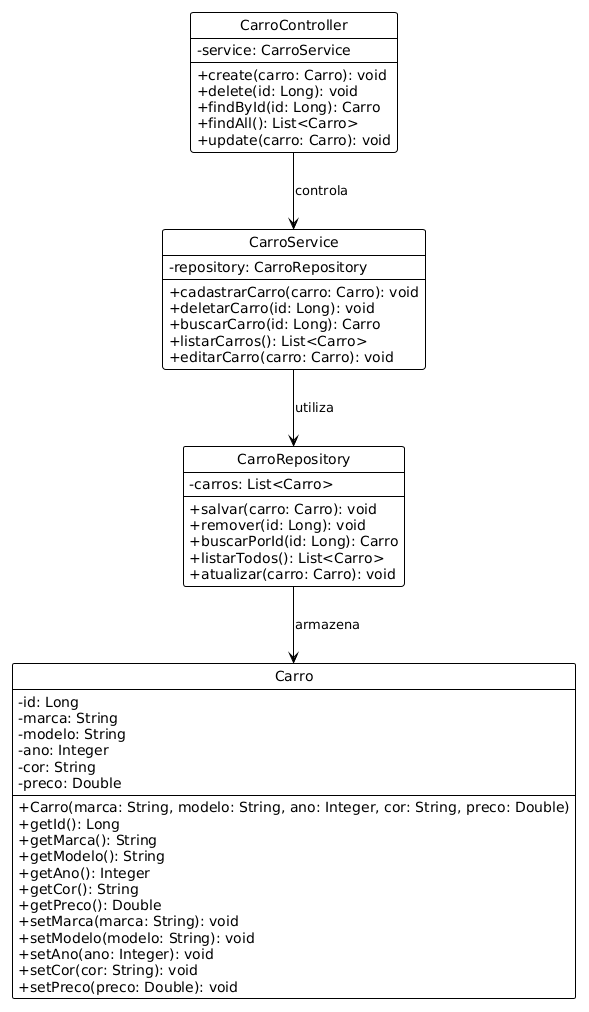

The diagram above was rendered by PlantUML. Its source (embedded in the PNG):
@startuml
!theme plain
hide circle
skinparam classAttributeIconSize 0

class Carro {
  -id: Long
  -marca: String
  -modelo: String
  -ano: Integer
  -cor: String
  -preco: Double
  --
  +Carro(marca: String, modelo: String, ano: Integer, cor: String, preco: Double)
  +getId(): Long
  +getMarca(): String
  +getModelo(): String
  +getAno(): Integer
  +getCor(): String
  +getPreco(): Double
  +setMarca(marca: String): void
  +setModelo(modelo: String): void
  +setAno(ano: Integer): void
  +setCor(cor: String): void
  +setPreco(preco: Double): void
}

class CarroRepository {
  -carros: List<Carro>
  --
  +salvar(carro: Carro): void
  +remover(id: Long): void
  +buscarPorId(id: Long): Carro
  +listarTodos(): List<Carro>
  +atualizar(carro: Carro): void
}

class CarroService {
  -repository: CarroRepository
  --
  +cadastrarCarro(carro: Carro): void
  +deletarCarro(id: Long): void
  +buscarCarro(id: Long): Carro
  +listarCarros(): List<Carro>
  +editarCarro(carro: Carro): void
}

class CarroController {
  -service: CarroService
  --
  +create(carro: Carro): void
  +delete(id: Long): void
  +findById(id: Long): Carro
  +findAll(): List<Carro>
  +update(carro: Carro): void
}

CarroRepository --> Carro : armazena
CarroService --> CarroRepository : utiliza
CarroController --> CarroService : controla
@enduml